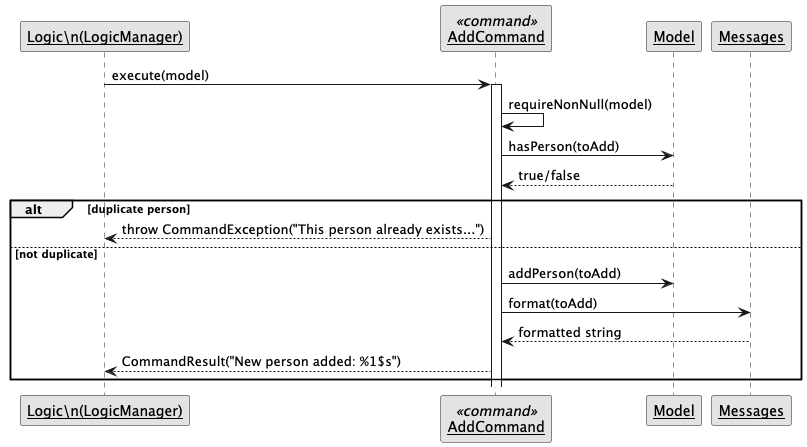

The diagram above was rendered by PlantUML. Its source (embedded in the PNG):
@startuml
' Add command execution sequence
' Mirrors code in
' - src/main/java/seedu/address/logic/LogicManager.java
' - src/main/java/seedu/address/logic/commands/AddCommand.java
' - src/main/java/seedu/address/model/Model.java

skinparam monochrome true
skinparam shadowing false
skinparam sequenceArrowThickness 1
skinparam sequenceParticipant underline

participant "Logic\\n(LogicManager)" as LM
participant "AddCommand" as AC <<command>>
participant Model as M
participant Messages as MSG

LM -> AC : execute(model)
activate AC
AC -> AC : requireNonNull(model)
AC -> M : hasPerson(toAdd)
M --> AC : true/false
alt duplicate person
  AC --> LM : throw CommandException("This person already exists...")
else not duplicate
  AC -> M : addPerson(toAdd)
  AC -> MSG : format(toAdd)
  MSG --> AC : formatted string
  AC --> LM : CommandResult("New person added: %1$s")
end
@enduml